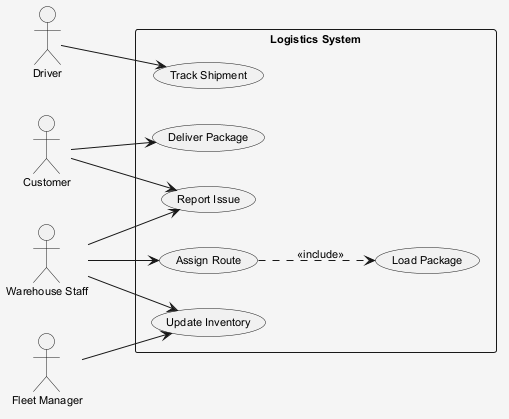

The diagram above was rendered by PlantUML. Its source (embedded in the PNG):
@startuml
skinparam shadowing false
skinparam backgroundColor #F5F5F5
skinparam defaultFontSize 11
left to right direction
actor "Customer" as C
actor "Driver" as D
actor "Warehouse Staff" as WS
actor "Fleet Manager" as FM
rectangle "Logistics System" {
  usecase "Load Package" as UC_LoadPackage
  usecase "Track Shipment" as UC_TrackShipment
  usecase "Update Inventory" as UC_UpdateInventory
  usecase "Assign Route" as UC_AssignRoute
  usecase "Deliver Package" as UC_DeliverPackage
  usecase "Report Issue" as UC_ReportIssue
}
C --> UC_DeliverPackage
C --> UC_ReportIssue
D --> UC_TrackShipment
WS --> UC_ReportIssue
WS --> UC_UpdateInventory
WS --> UC_AssignRoute
FM --> UC_UpdateInventory
UC_AssignRoute ..> UC_LoadPackage : <<include>>
@enduml